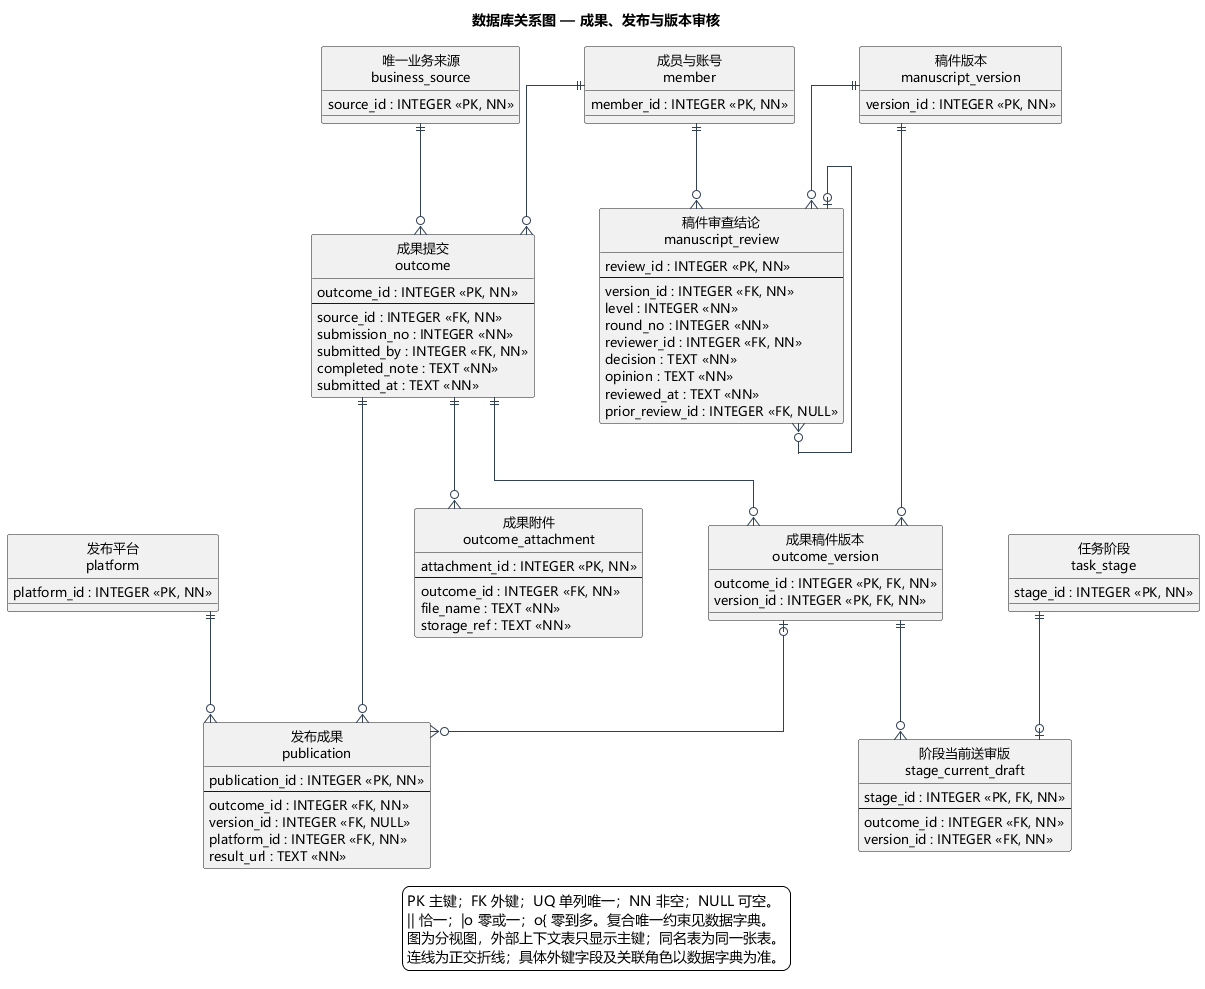

The diagram above was rendered by PlantUML. Its source (embedded in the PNG):
@startuml
title 数据库关系图 — 成果、发布与版本审核
skinparam defaultFontName Microsoft YaHei
skinparam defaultFontSize 13
skinparam shadowing false
skinparam backgroundColor white
skinparam linetype ortho
skinparam nodesep 65
skinparam ranksep 85
skinparam entityBackgroundColor #F5FAFF
skinparam entityBorderColor #46637F
skinparam ArrowColor #334155
hide circle
entity "成果提交\noutcome" as outcome {
  outcome_id : INTEGER <<PK, NN>>
  --
  source_id : INTEGER <<FK, NN>>
  submission_no : INTEGER <<NN>>
  submitted_by : INTEGER <<FK, NN>>
  completed_note : TEXT <<NN>>
  submitted_at : TEXT <<NN>>
}
entity "成果附件\noutcome_attachment" as outcome_attachment {
  attachment_id : INTEGER <<PK, NN>>
  --
  outcome_id : INTEGER <<FK, NN>>
  file_name : TEXT <<NN>>
  storage_ref : TEXT <<NN>>
}
entity "成果稿件版本\noutcome_version" as outcome_version {
  outcome_id : INTEGER <<PK, FK, NN>>
  version_id : INTEGER <<PK, FK, NN>>
}
entity "发布成果\npublication" as publication {
  publication_id : INTEGER <<PK, NN>>
  --
  outcome_id : INTEGER <<FK, NN>>
  version_id : INTEGER <<FK, NULL>>
  platform_id : INTEGER <<FK, NN>>
  result_url : TEXT <<NN>>
}
entity "阶段当前送审版\nstage_current_draft" as stage_current_draft {
  stage_id : INTEGER <<PK, FK, NN>>
  --
  outcome_id : INTEGER <<FK, NN>>
  version_id : INTEGER <<FK, NN>>
}
entity "稿件审查结论\nmanuscript_review" as manuscript_review {
  review_id : INTEGER <<PK, NN>>
  --
  version_id : INTEGER <<FK, NN>>
  level : INTEGER <<NN>>
  round_no : INTEGER <<NN>>
  reviewer_id : INTEGER <<FK, NN>>
  decision : TEXT <<NN>>
  opinion : TEXT <<NN>>
  reviewed_at : TEXT <<NN>>
  prior_review_id : INTEGER <<FK, NULL>>
}
entity "唯一业务来源\nbusiness_source" as business_source {
  source_id : INTEGER <<PK, NN>>
}
entity "稿件版本\nmanuscript_version" as manuscript_version {
  version_id : INTEGER <<PK, NN>>
}
entity "成员与账号\nmember" as member {
  member_id : INTEGER <<PK, NN>>
}
entity "发布平台\nplatform" as platform {
  platform_id : INTEGER <<PK, NN>>
}
entity "任务阶段\ntask_stage" as task_stage {
  stage_id : INTEGER <<PK, NN>>
}
member ||--o{ outcome
business_source ||--o{ outcome
outcome ||--o{ outcome_attachment
manuscript_version ||--o{ outcome_version
outcome ||--o{ outcome_version
outcome_version |o--o{ publication
platform ||--o{ publication
outcome ||--o{ publication
outcome_version ||--o{ stage_current_draft
task_stage ||--o| stage_current_draft
manuscript_review |o--o{ manuscript_review
member ||--o{ manuscript_review
manuscript_version ||--o{ manuscript_review
legend bottom
  PK 主键；FK 外键；UQ 单列唯一；NN 非空；NULL 可空。
  || 恰一；|o 零或一；o{ 零到多。复合唯一约束见数据字典。
  图为分视图，外部上下文表只显示主键；同名表为同一张表。
  连线为正交折线；具体外键字段及关联角色以数据字典为准。
endlegend
@enduml